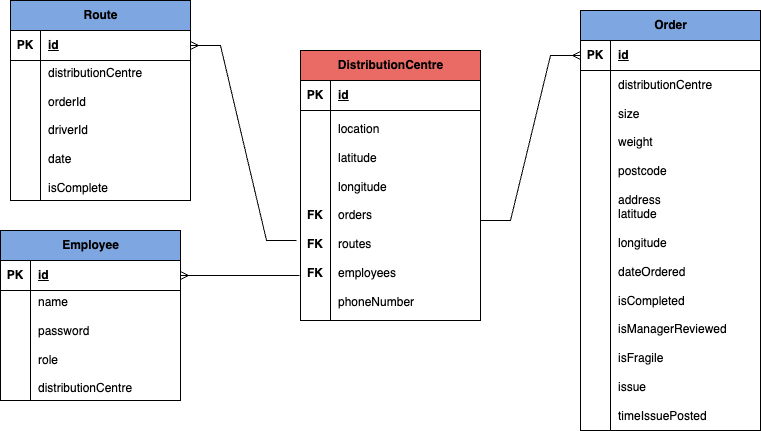

The diagram above was exported from draw.io. Its source (the exported page's mxGraphModel, read from the mxfile embedded in the PNG):
<mxGraphModel dx="819" dy="765" grid="1" gridSize="10" guides="1" tooltips="1" connect="1" arrows="1" fold="1" page="1" pageScale="1" pageWidth="827" pageHeight="1169" math="0" shadow="0">
  <root>
    <mxCell id="0" />
    <mxCell id="1" parent="0" />
    <mxCell id="3yZ8nhwfnkWwPw0O0dI4-1" value="DistributionCentre" style="shape=table;startSize=30;container=1;collapsible=1;childLayout=tableLayout;fixedRows=1;rowLines=0;fontStyle=1;align=center;resizeLast=1;html=1;fillColor=#EA6B66;" vertex="1" parent="1">
      <mxGeometry x="330" y="80" width="180" height="270" as="geometry" />
    </mxCell>
    <mxCell id="3yZ8nhwfnkWwPw0O0dI4-2" value="" style="shape=tableRow;horizontal=0;startSize=0;swimlaneHead=0;swimlaneBody=0;fillColor=none;collapsible=0;dropTarget=0;points=[[0,0.5],[1,0.5]];portConstraint=eastwest;top=0;left=0;right=0;bottom=1;" vertex="1" parent="3yZ8nhwfnkWwPw0O0dI4-1">
      <mxGeometry y="30" width="180" height="30" as="geometry" />
    </mxCell>
    <mxCell id="3yZ8nhwfnkWwPw0O0dI4-3" value="PK" style="shape=partialRectangle;connectable=0;fillColor=none;top=0;left=0;bottom=0;right=0;fontStyle=1;overflow=hidden;whiteSpace=wrap;html=1;" vertex="1" parent="3yZ8nhwfnkWwPw0O0dI4-2">
      <mxGeometry width="30" height="30" as="geometry">
        <mxRectangle width="30" height="30" as="alternateBounds" />
      </mxGeometry>
    </mxCell>
    <mxCell id="3yZ8nhwfnkWwPw0O0dI4-4" value="id" style="shape=partialRectangle;connectable=0;fillColor=none;top=0;left=0;bottom=0;right=0;align=left;spacingLeft=6;fontStyle=5;overflow=hidden;whiteSpace=wrap;html=1;" vertex="1" parent="3yZ8nhwfnkWwPw0O0dI4-2">
      <mxGeometry x="30" width="150" height="30" as="geometry">
        <mxRectangle width="150" height="30" as="alternateBounds" />
      </mxGeometry>
    </mxCell>
    <mxCell id="3yZ8nhwfnkWwPw0O0dI4-11" value="" style="shape=tableRow;horizontal=0;startSize=0;swimlaneHead=0;swimlaneBody=0;fillColor=none;collapsible=0;dropTarget=0;points=[[0,0.5],[1,0.5]];portConstraint=eastwest;top=0;left=0;right=0;bottom=0;" vertex="1" parent="3yZ8nhwfnkWwPw0O0dI4-1">
      <mxGeometry y="60" width="180" height="210" as="geometry" />
    </mxCell>
    <mxCell id="3yZ8nhwfnkWwPw0O0dI4-12" value="&lt;b&gt;&lt;br&gt;&lt;br&gt;&lt;br&gt;&lt;br&gt;FK&lt;br&gt;&lt;br&gt;FK&lt;br&gt;&lt;br&gt;FK&lt;br&gt;&lt;/b&gt;" style="shape=partialRectangle;connectable=0;fillColor=none;top=0;left=0;bottom=0;right=0;editable=1;overflow=hidden;whiteSpace=wrap;html=1;" vertex="1" parent="3yZ8nhwfnkWwPw0O0dI4-11">
      <mxGeometry width="30" height="210" as="geometry">
        <mxRectangle width="30" height="210" as="alternateBounds" />
      </mxGeometry>
    </mxCell>
    <mxCell id="3yZ8nhwfnkWwPw0O0dI4-13" value="location&lt;br&gt;&lt;br&gt;latitude&lt;br&gt;&lt;br&gt;longitude&lt;br&gt;&lt;br&gt;orders&lt;br&gt;&lt;br&gt;routes&lt;br&gt;&lt;br&gt;employees&lt;br&gt;&lt;br&gt;phoneNumber" style="shape=partialRectangle;connectable=0;fillColor=none;top=0;left=0;bottom=0;right=0;align=left;spacingLeft=6;overflow=hidden;whiteSpace=wrap;html=1;" vertex="1" parent="3yZ8nhwfnkWwPw0O0dI4-11">
      <mxGeometry x="30" width="150" height="210" as="geometry">
        <mxRectangle width="150" height="210" as="alternateBounds" />
      </mxGeometry>
    </mxCell>
    <mxCell id="3yZ8nhwfnkWwPw0O0dI4-14" value="Employee" style="shape=table;startSize=30;container=1;collapsible=1;childLayout=tableLayout;fixedRows=1;rowLines=0;fontStyle=1;align=center;resizeLast=1;html=1;fillColor=#7EA6E0;" vertex="1" parent="1">
      <mxGeometry x="30" y="260" width="180" height="170" as="geometry" />
    </mxCell>
    <mxCell id="3yZ8nhwfnkWwPw0O0dI4-15" value="" style="shape=tableRow;horizontal=0;startSize=0;swimlaneHead=0;swimlaneBody=0;fillColor=none;collapsible=0;dropTarget=0;points=[[0,0.5],[1,0.5]];portConstraint=eastwest;top=0;left=0;right=0;bottom=1;" vertex="1" parent="3yZ8nhwfnkWwPw0O0dI4-14">
      <mxGeometry y="30" width="180" height="30" as="geometry" />
    </mxCell>
    <mxCell id="3yZ8nhwfnkWwPw0O0dI4-16" value="PK" style="shape=partialRectangle;connectable=0;fillColor=none;top=0;left=0;bottom=0;right=0;fontStyle=1;overflow=hidden;whiteSpace=wrap;html=1;" vertex="1" parent="3yZ8nhwfnkWwPw0O0dI4-15">
      <mxGeometry width="30" height="30" as="geometry">
        <mxRectangle width="30" height="30" as="alternateBounds" />
      </mxGeometry>
    </mxCell>
    <mxCell id="3yZ8nhwfnkWwPw0O0dI4-17" value="id" style="shape=partialRectangle;connectable=0;fillColor=none;top=0;left=0;bottom=0;right=0;align=left;spacingLeft=6;fontStyle=5;overflow=hidden;whiteSpace=wrap;html=1;" vertex="1" parent="3yZ8nhwfnkWwPw0O0dI4-15">
      <mxGeometry x="30" width="150" height="30" as="geometry">
        <mxRectangle width="150" height="30" as="alternateBounds" />
      </mxGeometry>
    </mxCell>
    <mxCell id="3yZ8nhwfnkWwPw0O0dI4-24" value="" style="shape=tableRow;horizontal=0;startSize=0;swimlaneHead=0;swimlaneBody=0;fillColor=none;collapsible=0;dropTarget=0;points=[[0,0.5],[1,0.5]];portConstraint=eastwest;top=0;left=0;right=0;bottom=0;" vertex="1" parent="3yZ8nhwfnkWwPw0O0dI4-14">
      <mxGeometry y="60" width="180" height="110" as="geometry" />
    </mxCell>
    <mxCell id="3yZ8nhwfnkWwPw0O0dI4-25" value="" style="shape=partialRectangle;connectable=0;fillColor=none;top=0;left=0;bottom=0;right=0;editable=1;overflow=hidden;whiteSpace=wrap;html=1;" vertex="1" parent="3yZ8nhwfnkWwPw0O0dI4-24">
      <mxGeometry width="30" height="110" as="geometry">
        <mxRectangle width="30" height="110" as="alternateBounds" />
      </mxGeometry>
    </mxCell>
    <mxCell id="3yZ8nhwfnkWwPw0O0dI4-26" value="name&lt;br&gt;&lt;br&gt;password&lt;br&gt;&lt;br&gt;role&lt;br&gt;&lt;br&gt;distributionCentre" style="shape=partialRectangle;connectable=0;fillColor=none;top=0;left=0;bottom=0;right=0;align=left;spacingLeft=6;overflow=hidden;whiteSpace=wrap;html=1;" vertex="1" parent="3yZ8nhwfnkWwPw0O0dI4-24">
      <mxGeometry x="30" width="150" height="110" as="geometry">
        <mxRectangle width="150" height="110" as="alternateBounds" />
      </mxGeometry>
    </mxCell>
    <mxCell id="3yZ8nhwfnkWwPw0O0dI4-29" value="Order" style="shape=table;startSize=30;container=1;collapsible=1;childLayout=tableLayout;fixedRows=1;rowLines=0;fontStyle=1;align=center;resizeLast=1;html=1;fillColor=#7EA6E0;" vertex="1" parent="1">
      <mxGeometry x="610" y="40" width="180" height="420" as="geometry" />
    </mxCell>
    <mxCell id="3yZ8nhwfnkWwPw0O0dI4-30" value="" style="shape=tableRow;horizontal=0;startSize=0;swimlaneHead=0;swimlaneBody=0;fillColor=none;collapsible=0;dropTarget=0;points=[[0,0.5],[1,0.5]];portConstraint=eastwest;top=0;left=0;right=0;bottom=1;" vertex="1" parent="3yZ8nhwfnkWwPw0O0dI4-29">
      <mxGeometry y="30" width="180" height="30" as="geometry" />
    </mxCell>
    <mxCell id="3yZ8nhwfnkWwPw0O0dI4-31" value="PK" style="shape=partialRectangle;connectable=0;fillColor=none;top=0;left=0;bottom=0;right=0;fontStyle=1;overflow=hidden;whiteSpace=wrap;html=1;" vertex="1" parent="3yZ8nhwfnkWwPw0O0dI4-30">
      <mxGeometry width="30" height="30" as="geometry">
        <mxRectangle width="30" height="30" as="alternateBounds" />
      </mxGeometry>
    </mxCell>
    <mxCell id="3yZ8nhwfnkWwPw0O0dI4-32" value="id" style="shape=partialRectangle;connectable=0;fillColor=none;top=0;left=0;bottom=0;right=0;align=left;spacingLeft=6;fontStyle=5;overflow=hidden;whiteSpace=wrap;html=1;" vertex="1" parent="3yZ8nhwfnkWwPw0O0dI4-30">
      <mxGeometry x="30" width="150" height="30" as="geometry">
        <mxRectangle width="150" height="30" as="alternateBounds" />
      </mxGeometry>
    </mxCell>
    <mxCell id="3yZ8nhwfnkWwPw0O0dI4-39" value="" style="shape=tableRow;horizontal=0;startSize=0;swimlaneHead=0;swimlaneBody=0;fillColor=none;collapsible=0;dropTarget=0;points=[[0,0.5],[1,0.5]];portConstraint=eastwest;top=0;left=0;right=0;bottom=0;" vertex="1" parent="3yZ8nhwfnkWwPw0O0dI4-29">
      <mxGeometry y="60" width="180" height="360" as="geometry" />
    </mxCell>
    <mxCell id="3yZ8nhwfnkWwPw0O0dI4-40" value="" style="shape=partialRectangle;connectable=0;fillColor=none;top=0;left=0;bottom=0;right=0;editable=1;overflow=hidden;whiteSpace=wrap;html=1;" vertex="1" parent="3yZ8nhwfnkWwPw0O0dI4-39">
      <mxGeometry width="30" height="360" as="geometry">
        <mxRectangle width="30" height="360" as="alternateBounds" />
      </mxGeometry>
    </mxCell>
    <mxCell id="3yZ8nhwfnkWwPw0O0dI4-41" value="distributionCentre&lt;br&gt;&lt;br&gt;size&lt;br&gt;&lt;br&gt;weight&lt;br&gt;&lt;br&gt;postcode&lt;br&gt;&lt;br&gt;address&lt;br&gt;latitude&lt;br&gt;&lt;br&gt;longitude&lt;br&gt;&lt;br&gt;dateOrdered&lt;br&gt;&lt;br&gt;isCompleted&lt;br&gt;&lt;br&gt;isManagerReviewed&lt;br&gt;&lt;br&gt;isFragile&lt;br&gt;&lt;br&gt;issue&lt;br&gt;&lt;br&gt;timeIssuePosted" style="shape=partialRectangle;connectable=0;fillColor=none;top=0;left=0;bottom=0;right=0;align=left;spacingLeft=6;overflow=hidden;whiteSpace=wrap;html=1;" vertex="1" parent="3yZ8nhwfnkWwPw0O0dI4-39">
      <mxGeometry x="30" width="150" height="360" as="geometry">
        <mxRectangle width="150" height="360" as="alternateBounds" />
      </mxGeometry>
    </mxCell>
    <mxCell id="3yZ8nhwfnkWwPw0O0dI4-42" value="Route" style="shape=table;startSize=30;container=1;collapsible=1;childLayout=tableLayout;fixedRows=1;rowLines=0;fontStyle=1;align=center;resizeLast=1;html=1;fillColor=#7EA6E0;" vertex="1" parent="1">
      <mxGeometry x="40" y="30" width="180" height="200" as="geometry" />
    </mxCell>
    <mxCell id="3yZ8nhwfnkWwPw0O0dI4-43" value="" style="shape=tableRow;horizontal=0;startSize=0;swimlaneHead=0;swimlaneBody=0;fillColor=none;collapsible=0;dropTarget=0;points=[[0,0.5],[1,0.5]];portConstraint=eastwest;top=0;left=0;right=0;bottom=1;" vertex="1" parent="3yZ8nhwfnkWwPw0O0dI4-42">
      <mxGeometry y="30" width="180" height="30" as="geometry" />
    </mxCell>
    <mxCell id="3yZ8nhwfnkWwPw0O0dI4-44" value="PK" style="shape=partialRectangle;connectable=0;fillColor=none;top=0;left=0;bottom=0;right=0;fontStyle=1;overflow=hidden;whiteSpace=wrap;html=1;" vertex="1" parent="3yZ8nhwfnkWwPw0O0dI4-43">
      <mxGeometry width="30" height="30" as="geometry">
        <mxRectangle width="30" height="30" as="alternateBounds" />
      </mxGeometry>
    </mxCell>
    <mxCell id="3yZ8nhwfnkWwPw0O0dI4-45" value="id" style="shape=partialRectangle;connectable=0;fillColor=none;top=0;left=0;bottom=0;right=0;align=left;spacingLeft=6;fontStyle=5;overflow=hidden;whiteSpace=wrap;html=1;" vertex="1" parent="3yZ8nhwfnkWwPw0O0dI4-43">
      <mxGeometry x="30" width="150" height="30" as="geometry">
        <mxRectangle width="150" height="30" as="alternateBounds" />
      </mxGeometry>
    </mxCell>
    <mxCell id="3yZ8nhwfnkWwPw0O0dI4-52" value="" style="shape=tableRow;horizontal=0;startSize=0;swimlaneHead=0;swimlaneBody=0;fillColor=none;collapsible=0;dropTarget=0;points=[[0,0.5],[1,0.5]];portConstraint=eastwest;top=0;left=0;right=0;bottom=0;" vertex="1" parent="3yZ8nhwfnkWwPw0O0dI4-42">
      <mxGeometry y="60" width="180" height="140" as="geometry" />
    </mxCell>
    <mxCell id="3yZ8nhwfnkWwPw0O0dI4-53" value="" style="shape=partialRectangle;connectable=0;fillColor=none;top=0;left=0;bottom=0;right=0;editable=1;overflow=hidden;whiteSpace=wrap;html=1;" vertex="1" parent="3yZ8nhwfnkWwPw0O0dI4-52">
      <mxGeometry width="30" height="140" as="geometry">
        <mxRectangle width="30" height="140" as="alternateBounds" />
      </mxGeometry>
    </mxCell>
    <mxCell id="3yZ8nhwfnkWwPw0O0dI4-54" value="distributionCentre&lt;br&gt;&lt;br&gt;orderId&lt;br&gt;&lt;br&gt;driverId&lt;br&gt;&lt;br&gt;date&lt;br&gt;&lt;br&gt;isComplete" style="shape=partialRectangle;connectable=0;fillColor=none;top=0;left=0;bottom=0;right=0;align=left;spacingLeft=6;overflow=hidden;whiteSpace=wrap;html=1;" vertex="1" parent="3yZ8nhwfnkWwPw0O0dI4-52">
      <mxGeometry x="30" width="150" height="140" as="geometry">
        <mxRectangle width="150" height="140" as="alternateBounds" />
      </mxGeometry>
    </mxCell>
    <mxCell id="3yZ8nhwfnkWwPw0O0dI4-55" value="" style="edgeStyle=entityRelationEdgeStyle;fontSize=12;html=1;endArrow=ERmany;rounded=0;entryX=1;entryY=0.5;entryDx=0;entryDy=0;exitX=-0.006;exitY=0.786;exitDx=0;exitDy=0;exitPerimeter=0;" edge="1" parent="1" source="3yZ8nhwfnkWwPw0O0dI4-11" target="3yZ8nhwfnkWwPw0O0dI4-15">
      <mxGeometry width="100" height="100" relative="1" as="geometry">
        <mxPoint x="210" y="260" as="sourcePoint" />
        <mxPoint x="310" y="160" as="targetPoint" />
      </mxGeometry>
    </mxCell>
    <mxCell id="3yZ8nhwfnkWwPw0O0dI4-56" value="" style="edgeStyle=entityRelationEdgeStyle;fontSize=12;html=1;endArrow=ERmany;rounded=0;entryX=1;entryY=0.5;entryDx=0;entryDy=0;exitX=-0.022;exitY=0.619;exitDx=0;exitDy=0;exitPerimeter=0;" edge="1" parent="1" source="3yZ8nhwfnkWwPw0O0dI4-11" target="3yZ8nhwfnkWwPw0O0dI4-43">
      <mxGeometry width="100" height="100" relative="1" as="geometry">
        <mxPoint x="510" y="280" as="sourcePoint" />
        <mxPoint x="610" y="180" as="targetPoint" />
      </mxGeometry>
    </mxCell>
    <mxCell id="3yZ8nhwfnkWwPw0O0dI4-57" value="" style="edgeStyle=entityRelationEdgeStyle;fontSize=12;html=1;endArrow=ERmany;rounded=0;entryX=0;entryY=0.5;entryDx=0;entryDy=0;" edge="1" parent="1" target="3yZ8nhwfnkWwPw0O0dI4-30">
      <mxGeometry width="100" height="100" relative="1" as="geometry">
        <mxPoint x="510" y="250" as="sourcePoint" />
        <mxPoint x="609" y="200" as="targetPoint" />
      </mxGeometry>
    </mxCell>
  </root>
</mxGraphModel>